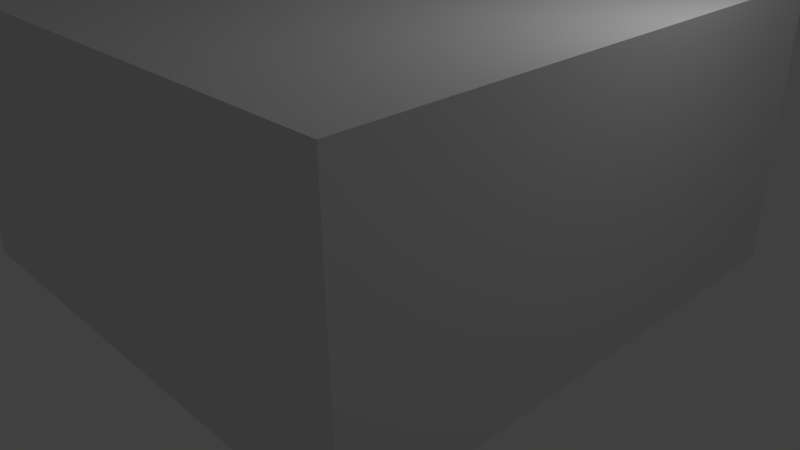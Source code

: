 # Source: CubeRoomHollow1.blend  (saved by Blender 2.69.0; exported with 4.5.12 LTS)
import bpy
from mathutils import Matrix  # noqa: F401  (used for matrix-valued properties, if any)

bpy.ops.wm.read_factory_settings(use_empty=True)
scene = bpy.context.scene
scene.name = 'Scene'

# ---- collections
col_collection_1 = bpy.data.collections.new('Collection 1'); scene.collection.children.link(col_collection_1)

# ---- materials (node trees are filled in below, after node groups)
mat_material = bpy.data.materials.new('Material')
mat_material.alpha_threshold = 0.0
mat_material.use_transparent_shadow = False
mat_material.roughness = 0.5
mat_material.line_color = (0.0, 0.0, 0.0, 1.0)

# ---- material node trees

# ---- world
world_world = bpy.data.worlds.new('World'); scene.world = world_world
world_world.color = (0.05088, 0.05088, 0.05088)
world_world.use_sun_shadow = False
world_world.sun_shadow_jitter_overblur = 0.0
world_world.cycles.sampling_method = 'MANUAL'
world_world.cycles.sample_map_resolution = 256

# ---- cameras
cam_camera = bpy.data.cameras.new('Camera')
cam_camera.clip_end = 100.0
cam_camera.lens = 35.0
cam_camera.sensor_width = 32.0
cam_camera.sensor_height = 18.0
cam_camera.ortho_scale = 7.314
cam_camera.dof.focus_distance = 0.0
cam_camera.dof.aperture_fstop = 128.0

# ---- lights
light_lamp = bpy.data.lights.new('Lamp', 'POINT')
light_lamp.transmission_factor = 0.0
light_lamp.cutoff_distance = 30.0
light_lamp.energy = 100.0
light_lamp.shadow_buffer_clip_start = 1.001
light_lamp.shadow_soft_size = 0.1
light_lamp.shadow_maximum_resolution = 0.006
light_lamp.use_absolute_resolution = True
light_lamp.cycles.use_multiple_importance_sampling = False

# ---- meshes
me_cube = bpy.data.meshes.new('Cube')
me_cube.from_pydata([(1.0, 1.0, 1.0), (1.0, -1.0, 1.0), (-1.0, -1.0, 1.0), (-1.0, 1.0, 1.0), (1.0, 1.0, 0.0), (1.0, -1.0, 0.0), (-1.0, -1.0, 0.0), (-1.0, 1.0, 0.0), (0.9942, 0.9942, 0.9942), (0.9942, -0.9942, 0.9942), (-0.9942, -0.9942, 0.9942), (-0.9942, 0.9942, 0.9942), (0.9929, 0.9929, 0.0), (0.9929, -0.9929, 0.0), (-0.9929, -0.9929, 0.0), (-0.9929, 0.9929, 0.0)], [], [(0, 3, 2, 1), (4, 0, 1, 5), (5, 1, 2, 6), (6, 2, 3, 7), (0, 4, 7, 3), (9, 10, 11, 8), (13, 9, 8, 12), (14, 10, 9, 13), (15, 11, 10, 14), (11, 15, 12, 8), (4, 5, 13, 12), (5, 6, 14, 13), (6, 7, 15, 14), (7, 4, 12, 15)])
me_cube.materials.append(mat_material)
me_cube.use_remesh_preserve_volume = False
me_cube.use_remesh_preserve_attributes = False
me_cube.use_mirror_vertex_groups = False
me_cube.update()

# ---- objects
ob_cube = bpy.data.objects.new('Cube', me_cube)
ob_lamp = bpy.data.objects.new('Lamp', light_lamp)
ob_camera = bpy.data.objects.new('Camera', cam_camera)

# ---- transforms, parenting, visibility, modifiers, constraints
ob_cube.location = (0.0, 0.0, 0.0)
ob_cube.scale = (3.407, 3.407, 3.407)
ob_cube.lock_rotations_4d = False
ob_cube.empty_display_type = 'ARROWS'
ob_cube.lineart.crease_threshold = 0.0
ob_lamp.location = (4.076, 1.005, 5.904)
ob_lamp.rotation_euler = (0.6503, 0.05522, 1.866)
ob_lamp.lock_rotations_4d = False
ob_lamp.empty_display_type = 'ARROWS'
ob_lamp.color = (0.0, 0.0, 0.0, 0.0)
ob_lamp.lineart.crease_threshold = 0.0
ob_camera.location = (7.481, -6.508, 5.344)
ob_camera.rotation_euler = (1.109, 0.01082, 0.8149)
ob_camera.lock_rotations_4d = False
ob_camera.empty_display_type = 'ARROWS'
ob_camera.color = (0.0, 0.0, 0.0, 0.0)
ob_camera.display_type = 'WIRE'
ob_camera.lineart.crease_threshold = 0.0

# ---- collection membership
col_collection_1.objects.link(ob_cube)
col_collection_1.objects.link(ob_lamp)
col_collection_1.objects.link(ob_camera)

# ---- scene / render settings (as saved in the file)
scene.camera = ob_camera
scene.frame_start = 1; scene.frame_end = 250; scene.frame_set(1)
scene.render.engine = 'BLENDER_EEVEE_NEXT'
scene.render.image_settings.compression = 90
scene.render.resolution_percentage = 50
scene.render.dither_intensity = 0.0
scene.cycles.use_denoising = False
scene.cycles.samples = 10
scene.cycles.sampling_pattern = 'TABULATED_SOBOL'
scene.cycles.light_sampling_threshold = 0.0
scene.cycles.use_adaptive_sampling = False
scene.cycles.use_light_tree = False
scene.cycles.blur_glossy = 0.0
scene.cycles.volume_bounces = 1
scene.cycles.pixel_filter_type = 'GAUSSIAN'
scene.cycles.sample_clamp_indirect = 0.0
scene.view_settings.view_transform = 'Standard'
bpy.context.view_layer.update()
